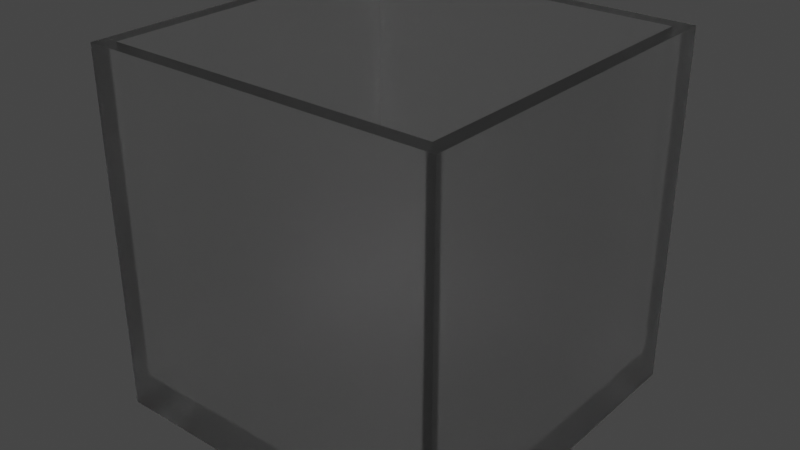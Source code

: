 # Source: aquarium_1.blend  (saved by Blender 2.91.10; exported with 4.5.12 LTS)
import bpy
from mathutils import Matrix  # noqa: F401  (used for matrix-valued properties, if any)

bpy.ops.wm.read_factory_settings(use_empty=True)
scene = bpy.context.scene
scene.name = 'Scene'

# ---- collections
col_collection = bpy.data.collections.new('Collection'); scene.collection.children.link(col_collection)

# ---- materials (node trees are filled in below, after node groups)
mat_material = bpy.data.materials.new('Material')
mat_material.alpha_threshold = 0.0
mat_material.use_transparent_shadow = False
mat_material.line_color = (0.0, 0.0, 0.0, 1.0)

# ---- material node trees
mat_material.use_nodes = True; mat_material.node_tree.nodes.clear()
_N = mat_material.node_tree.nodes; _L = mat_material.node_tree.links
n0 = _N.new('ShaderNodeOutputMaterial'); n0.name = 'Material Output'; n0.location = (300, 300)
n1 = _N.new('ShaderNodeBsdfGlass'); n1.name = 'Glass BSDF'; n1.location = (10, 300)
n1.distribution = 'BECKMANN'
n1.inputs[1].default_value = 0.4
n1.inputs[2].default_value = 1.45
_L.new(n1.outputs[0], n0.inputs[0])
n0.is_active_output = True

# ---- world
world_world = bpy.data.worlds.new('World'); scene.world = world_world
world_world.use_nodes = True; world_world.node_tree.nodes.clear()
_N = world_world.node_tree.nodes; _L = world_world.node_tree.links
n0 = _N.new('ShaderNodeOutputWorld'); n0.name = 'World Output'; n0.location = (300, 300)
n1 = _N.new('ShaderNodeBackground'); n1.name = 'Background'; n1.location = (10, 300)
n1.inputs[0].default_value = (0.05088, 0.05088, 0.05088, 1.0)
_L.new(n1.outputs[0], n0.inputs[0])
n0.is_active_output = True
world_world.color = (0.05088, 0.05088, 0.05088)
world_world.use_sun_shadow = False
world_world.sun_shadow_jitter_overblur = 0.0

# ---- meshes
me_cube = bpy.data.meshes.new('Cube')
me_cube.from_pydata([(0.9179, 0.9179, 1.0), (1.0, 1.0, -1.0), (0.9179, -0.9179, 1.0), (1.0, -1.0, -1.0), (-0.9179, 0.9179, 1.0), (-1.0, 1.0, -1.0), (-0.9179, -0.9179, 1.0), (-1.0, -1.0, -1.0), (1.0, -1.0, 1.0), (-1.0, -1.0, 1.0), (1.0, 1.0, 1.0), (-1.0, 1.0, 1.0), (0.9179, -0.9179, -0.8106), (-0.9179, -0.9179, -0.8106), (0.9179, 0.9179, -0.8106), (-0.9179, 0.9179, -0.8106)], [], [(6, 2, 12, 13), (3, 8, 9, 7), (7, 9, 11, 5), (5, 1, 3, 7), (1, 10, 8, 3), (5, 11, 10, 1), (2, 6, 9, 8), (0, 2, 8, 10), (6, 4, 11, 9), (4, 0, 10, 11), (14, 15, 13, 12), (0, 4, 15, 14), (2, 0, 14, 12), (4, 6, 13, 15)])
_uv = me_cube.uv_layers.new(name='UVMap')
_uv.uv.foreach_set('vector', [0.8647, 0.7397, 0.6353, 0.7397, 0.6353, 0.7397, 0.8647, 0.7397, 0.375, 0.75, 0.625, 0.75, 0.625, 1.0, 0.375, 1.0, 0.375, 0.0, 0.625, 0.0, 0.625, 0.25, 0.375, 0.25, 0.125, 0.5, 0.375, 0.5, 0.375, 0.75, 0.125, 0.75, 0.375, 0.5, 0.625, 0.5, 0.625, 0.75, 0.375, 0.75, 0.375, 0.25, 0.625, 0.25, 0.625, 0.5, 0.375, 0.5, 0.6353, 0.7397, 0.8647, 0.7397, 0.875, 0.75, 0.625, 0.75, 0.6353, 0.5103, 0.6353, 0.7397, 0.625, 0.75, 0.625, 0.5, 0.8647, 0.7397, 0.8647, 0.5103, 0.875, 0.5, 0.875, 0.75, 0.8647, 0.5103, 0.6353, 0.5103, 0.625, 0.5, 0.875, 0.5, 0.6353, 0.5103, 0.8647, 0.5103, 0.8647, 0.7397, 0.6353, 0.7397, 0.6353, 0.5103, 0.8647, 0.5103, 0.8647, 0.5103, 0.6353, 0.5103, 0.6353, 0.7397, 0.6353, 0.5103, 0.6353, 0.5103, 0.6353, 0.7397, 0.8647, 0.5103, 0.8647, 0.7397, 0.8647, 0.7397, 0.8647, 0.5103])
me_cube.materials.append(mat_material)
me_cube.use_remesh_preserve_volume = False
me_cube.use_remesh_preserve_attributes = False
me_cube.use_mirror_vertex_groups = False
me_cube.update()

# ---- objects
ob_cube = bpy.data.objects.new('Cube', me_cube)

# ---- transforms, parenting, visibility, modifiers, constraints
ob_cube.location = (0.0, 0.0, 0.0)
ob_cube.scale = (2.593, 2.593, 2.593)
ob_cube.lock_rotations_4d = False
ob_cube.empty_display_type = 'ARROWS'
ob_cube.lineart.crease_threshold = 0.0

# ---- collection membership
col_collection.objects.link(ob_cube)

# ---- scene / render settings (as saved in the file)
scene.frame_start = 1; scene.frame_end = 250; scene.frame_set(1)
scene.render.engine = 'BLENDER_EEVEE_NEXT'
scene.cycles.use_denoising = False
scene.cycles.samples = 128
scene.cycles.sampling_pattern = 'TABULATED_SOBOL'
scene.cycles.use_adaptive_sampling = False
scene.cycles.use_light_tree = False
scene.view_settings.view_transform = 'Filmic'
bpy.context.view_layer.update()

# ---- added for rendering (the .blend has no active camera and no usable light): camera, sun
cam_auto = bpy.data.cameras.new('AutoCamera')
cam_auto.lens = 50.0
cam_auto.sensor_width = 36.0
cam_auto.clip_end = 1000.0
ob_auto_camera = bpy.data.objects.new('AutoCamera', cam_auto)
scene.collection.objects.link(ob_auto_camera)
ob_auto_camera.location = (8.31139, -9.97366, 6.64911)
ob_auto_camera.rotation_euler = (1.09748, -7.21219e-08, 0.694738)
scene.camera = ob_auto_camera
light_auto_sun = bpy.data.lights.new('AutoSun', 'SUN')
light_auto_sun.energy = 3.0
light_auto_sun.angle = 0.0523599
ob_auto_sun = bpy.data.objects.new('AutoSun', light_auto_sun)
scene.collection.objects.link(ob_auto_sun)
ob_auto_sun.rotation_euler = (0.872665, 0.174533, 0.523599)
bpy.context.view_layer.update()
